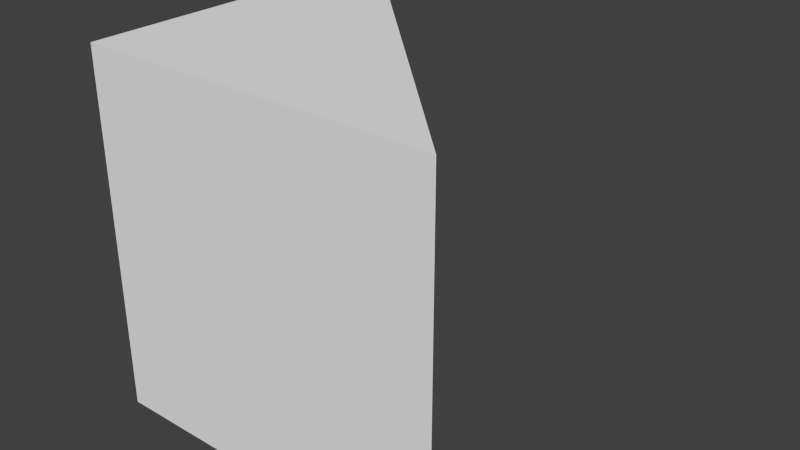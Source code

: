 # Source: Sloping.blend  (saved by Blender 2.75.0; exported with 4.5.12 LTS)
import bpy
from mathutils import Matrix  # noqa: F401  (used for matrix-valued properties, if any)

bpy.ops.wm.read_factory_settings(use_empty=True)
scene = bpy.context.scene
scene.name = 'Scene'

# ---- collections
col_collection_1 = bpy.data.collections.new('Collection 1'); scene.collection.children.link(col_collection_1)

# ---- materials (node trees are filled in below, after node groups)
mat_material = bpy.data.materials.new('Material')
mat_material.alpha_threshold = 0.0
mat_material.use_transparent_shadow = False
mat_material.roughness = 0.5
mat_material.line_color = (0.0, 0.0, 0.0, 1.0)

# ---- material node trees

# ---- world
world_world = bpy.data.worlds.new('World'); scene.world = world_world
world_world.color = (0.05088, 0.05088, 0.05088)
world_world.use_sun_shadow = False
world_world.sun_shadow_jitter_overblur = 0.0
world_world.cycles.sampling_method = 'MANUAL'
world_world.cycles.sample_map_resolution = 256

# ---- meshes
me_cube = bpy.data.meshes.new('Cube')
me_cube.from_pydata([(0.0, -1.0, -0.5), (-1.0, -1.0, -0.5), (-1.0, 0.0, -0.5), (0.0, -1.0, 0.5), (-1.0, -1.0, 0.5), (-1.0, 0.0, 0.5)], [], [(5, 3, 0), (1, 2, 0), (5, 0, 2), (0, 3, 4, 1), (1, 4, 5, 2), (5, 4, 3)])
me_cube.materials.append(mat_material)
me_cube.use_remesh_preserve_volume = False
me_cube.use_remesh_preserve_attributes = False
me_cube.use_mirror_vertex_groups = False
me_cube.update()

# ---- objects
ob_mesh = bpy.data.objects.new('mesh', me_cube)

# ---- transforms, parenting, visibility, modifiers, constraints
ob_mesh.location = (0.0, 0.0, 0.0)
ob_mesh.lock_rotations_4d = False
ob_mesh.empty_display_type = 'ARROWS'
ob_mesh.lineart.crease_threshold = 0.0

# ---- collection membership
col_collection_1.objects.link(ob_mesh)

# ---- scene / render settings (as saved in the file)
scene.frame_start = 1; scene.frame_end = 250; scene.frame_set(1)
scene.render.engine = 'BLENDER_EEVEE_NEXT'
scene.render.resolution_percentage = 50
scene.render.dither_intensity = 0.0
scene.cycles.use_denoising = False
scene.cycles.samples = 10
scene.cycles.sampling_pattern = 'TABULATED_SOBOL'
scene.cycles.light_sampling_threshold = 0.0
scene.cycles.use_adaptive_sampling = False
scene.cycles.use_light_tree = False
scene.cycles.blur_glossy = 0.0
scene.cycles.pixel_filter_type = 'GAUSSIAN'
scene.cycles.sample_clamp_indirect = 0.0
scene.view_settings.view_transform = 'Standard'
bpy.context.view_layer.update()

# ---- added for rendering (the .blend has no active camera and no usable light): camera, sun
cam_auto = bpy.data.cameras.new('AutoCamera')
cam_auto.lens = 50.0
cam_auto.sensor_width = 36.0
cam_auto.clip_end = 1000.0
ob_auto_camera = bpy.data.objects.new('AutoCamera', cam_auto)
scene.collection.objects.link(ob_auto_camera)
ob_auto_camera.location = (1.10254, -2.42304, 1.28203)
ob_auto_camera.rotation_euler = (1.09748, -7.21219e-08, 0.694738)
scene.camera = ob_auto_camera
light_auto_sun = bpy.data.lights.new('AutoSun', 'SUN')
light_auto_sun.energy = 3.0
light_auto_sun.angle = 0.0523599
ob_auto_sun = bpy.data.objects.new('AutoSun', light_auto_sun)
scene.collection.objects.link(ob_auto_sun)
ob_auto_sun.rotation_euler = (0.872665, 0.174533, 0.523599)
bpy.context.view_layer.update()
